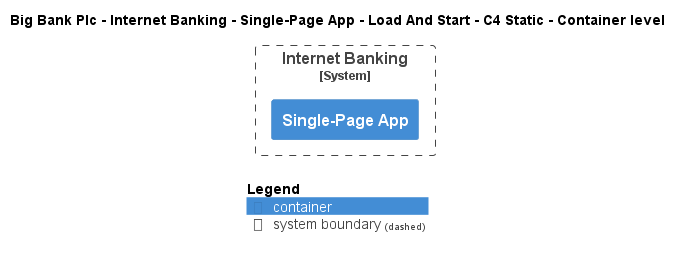

The diagram above was rendered by PlantUML. Its source (embedded in the PNG):
@startuml
!include ..\..\..\..\..\..\..\.c4s\C4_Container.puml

AddElementTag("c4interflow:lifecycle:new", $bgColor=green, $fontColor=#ffffff, $borderColor=green, $shadowing="False")
AddElementTag("c4interflow:lifecycle:changed", $bgColor=orange, $fontColor=#ffffff, $borderColor=orange, $shadowing="False")
AddElementTag("c4interflow:lifecycle:removed", $bgColor=red, $fontColor=#ffffff, $borderColor=red, $shadowing="False")

AddRelTag("c4interflow:lifecycle:new", $textColor=green, $lineColor=green)
AddRelTag("c4interflow:lifecycle:changed", $textColor=orange, $lineColor=orange)
AddRelTag("c4interflow:lifecycle:removed", $textColor=red, $lineColor=red)

SHOW_PERSON_PORTRAIT()
LAYOUT_TOP_DOWN()

skinparam linetype polyline

title Big Bank Plc - Internet Banking - Single-Page App - Load And Start - C4 Static - Container level


System_Boundary(BigBankPlc.SoftwareSystems.InternetBanking, "Internet Banking") {
    Container(BigBankPlc.SoftwareSystems.InternetBanking.Containers.SinglePageApp, "Single-Page App", "", "")
}



SHOW_LEGEND()
@enduml